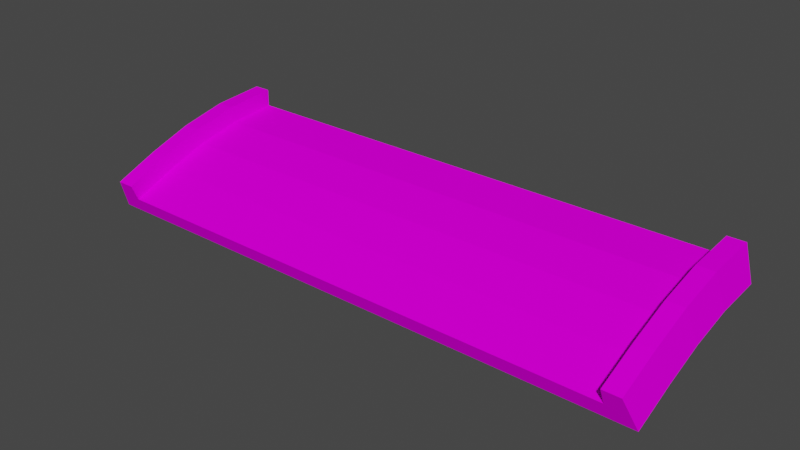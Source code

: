 # Source: jumpendback_up_prosta.blend  (saved by Blender 3.3.6; exported with 4.5.12 LTS)
import bpy
from mathutils import Matrix  # noqa: F401  (used for matrix-valued properties, if any)

bpy.ops.wm.read_factory_settings(use_empty=True)
scene = bpy.context.scene
scene.name = 'Scene'

# ---- collections
col_collection = bpy.data.collections.new('Collection'); scene.collection.children.link(col_collection)

# ---- images (referenced by path relative to the original .blend; pixels are not part of the script)
import os
ASSET_DIR = os.environ.get("B2B_ASSET_DIR", "")  # directory of the original .blend (textures are referenced by path, not embedded)
HERE = os.path.dirname(os.path.abspath(__file__))  # packed textures are extracted next to this script under _unpacked/

def load_image(name, relpath, width, height, colorspace="sRGB"):
    """Load a texture the original file referenced (path relative to the .blend, or extracted next to this script)."""
    p = next((c for c in (os.path.join(HERE, relpath), os.path.join(ASSET_DIR, relpath)) if relpath and os.path.exists(c)), "")
    if p:
        img = bpy.data.images.load(p, check_existing=True)
        img.name = name
    else:  # same state as the original file: an image datablock whose file is absent (Cycles renders it pink)
        img = bpy.data.images.new(name, width, height)
        img.source = "FILE"
        img.filepath = "//" + (relpath or name)
    img.colorspace_settings.name = colorspace
    return img
img_trackset00_trk_c1_straight_jpg = load_image('trackset00_trk_c1_straight.jpg', 'trackset00_trk_c1_straight.jpg', 1024, 1024, 'sRGB')
img_trackset00_trk_sidewall_sand_jpg = load_image('trackset00_trk_sidewall_sand.jpg', 'trackset00_trk_sidewall_sand.jpg', 1024, 1024, 'sRGB')
img_trackset00_trk_startline_jpg = load_image('trackset00_trk_startline.jpg', 'trackset00_trk_startline.jpg', 1024, 1024, 'sRGB')

# ---- materials (node trees are filled in below, after node groups)
mat_trackset00_trk_c1_straight = bpy.data.materials.new('trackset00_trk_c1_straight')
mat_trackset00_trk_c1_straight.alpha_threshold = 0.0
mat_trackset00_trk_c1_straight.use_transparent_shadow = False
mat_trackset00_trk_c1_straight.diffuse_color = (1.0, 1.0, 1.0, 1.0)
mat_trackset00_trk_c1_straight.roughness = 0.5
mat_trackset00_trk_sidewall_sand = bpy.data.materials.new('trackset00_trk_sidewall_sand')
mat_trackset00_trk_sidewall_sand.alpha_threshold = 0.0
mat_trackset00_trk_sidewall_sand.use_transparent_shadow = False
mat_trackset00_trk_sidewall_sand.diffuse_color = (1.0, 1.0, 1.0, 1.0)
mat_trackset00_trk_sidewall_sand.roughness = 0.5
mat_trackset00_trk_startline = bpy.data.materials.new('trackset00_trk_startline')
mat_trackset00_trk_startline.alpha_threshold = 0.0
mat_trackset00_trk_startline.use_transparent_shadow = False
mat_trackset00_trk_startline.diffuse_color = (1.0, 1.0, 1.0, 1.0)
mat_trackset00_trk_startline.roughness = 0.5

# ---- material node trees
mat_trackset00_trk_c1_straight.use_nodes = True; mat_trackset00_trk_c1_straight.node_tree.nodes.clear()
_N = mat_trackset00_trk_c1_straight.node_tree.nodes; _L = mat_trackset00_trk_c1_straight.node_tree.links
n0 = _N.new('ShaderNodeBsdfDiffuse'); n0.name = 'Diffuse BSDF'; n0.location = (0, 0)
n1 = _N.new('ShaderNodeTexImage'); n1.name = 'Image Texture'; n1.location = (0, 0)
n1.image = img_trackset00_trk_c1_straight_jpg
n2 = _N.new('ShaderNodeOutputMaterial'); n2.name = 'Material Output'; n2.location = (0, 0)
_L.new(n0.outputs[0], n2.inputs[0])
_L.new(n1.outputs[0], n0.inputs[0])
n2.is_active_output = True
mat_trackset00_trk_sidewall_sand.use_nodes = True; mat_trackset00_trk_sidewall_sand.node_tree.nodes.clear()
_N = mat_trackset00_trk_sidewall_sand.node_tree.nodes; _L = mat_trackset00_trk_sidewall_sand.node_tree.links
n0 = _N.new('ShaderNodeBsdfDiffuse'); n0.name = 'Diffuse BSDF'; n0.location = (0, 0)
n1 = _N.new('ShaderNodeTexImage'); n1.name = 'Image Texture'; n1.location = (0, 0)
n1.image = img_trackset00_trk_sidewall_sand_jpg
n2 = _N.new('ShaderNodeOutputMaterial'); n2.name = 'Material Output'; n2.location = (0, 0)
_L.new(n0.outputs[0], n2.inputs[0])
_L.new(n1.outputs[0], n0.inputs[0])
n2.is_active_output = True
mat_trackset00_trk_startline.use_nodes = True; mat_trackset00_trk_startline.node_tree.nodes.clear()
_N = mat_trackset00_trk_startline.node_tree.nodes; _L = mat_trackset00_trk_startline.node_tree.links
n0 = _N.new('ShaderNodeBsdfDiffuse'); n0.name = 'Diffuse BSDF'; n0.location = (0, 0)
n1 = _N.new('ShaderNodeTexImage'); n1.name = 'Image Texture'; n1.location = (0, 0)
n1.image = img_trackset00_trk_startline_jpg
n2 = _N.new('ShaderNodeOutputMaterial'); n2.name = 'Material Output'; n2.location = (0, 0)
_L.new(n0.outputs[0], n2.inputs[0])
_L.new(n1.outputs[0], n0.inputs[0])
n2.is_active_output = True

# ---- world
world_world = bpy.data.worlds.new('World'); scene.world = world_world
world_world.use_nodes = True; world_world.node_tree.nodes.clear()
_N = world_world.node_tree.nodes; _L = world_world.node_tree.links
n0 = _N.new('ShaderNodeOutputWorld'); n0.name = 'World Output'; n0.location = (300, 300)
n1 = _N.new('ShaderNodeBackground'); n1.name = 'Background'; n1.location = (10, 300)
n1.inputs[0].default_value = (0.05088, 0.05088, 0.05088, 1.0)
_L.new(n1.outputs[0], n0.inputs[0])
n0.is_active_output = True
world_world.color = (0.05088, 0.05088, 0.05088)
world_world.use_sun_shadow = False
world_world.sun_shadow_jitter_overblur = 0.0

# ---- meshes
me_track17_pmd0_mesh_001 = bpy.data.meshes.new('TRACK17.PMD0.mesh.001')
me_track17_pmd0_mesh_001.from_pydata([(-16.0, -0.8709, 5.385), (-15.0, -1.795, 5.002), (-15.0, -0.8709, 5.385), (16.5, -2.719, 4.619), (16.0, -0.8709, 5.385), (15.0, -0.8709, 5.385), (15.0, -1.795, 5.002), (-16.5, -2.719, 4.619), (-16.5, -0.2187, -5.381), (16.5, -1.724, 2.155), (-16.5, -1.724, 2.155), (16.5, -0.9315, -0.1909), (-16.5, -0.9315, -0.1909), (16.5, -0.4078, -2.632), (-16.5, -0.4078, -2.632), (-15.0, 0.7813, -5.381), (15.0, 1.781, -5.381), (-16.0, 1.781, -5.381), (16.0, 1.561, -2.342), (-15.0, 0.1461, 2.856), (-15.0, -0.7906, 2.506), (-15.0, 0.9869, 0.3409), (-15.0, 0.02327, 0.07362), (-15.0, 1.561, -2.342), (-15.0, 0.5722, -2.49), (-16.0, 0.1461, 2.856), (-16.0, 0.9869, 0.3409), (-16.0, 1.561, -2.342), (15.0, -0.7906, 2.506), (15.0, 0.1461, 2.856), (15.0, 0.02327, 0.07362), (15.0, 0.9869, 0.3409), (15.0, 0.5722, -2.49), (15.0, 1.561, -2.342), (16.0, 0.1461, 2.856), (16.0, 0.9869, 0.3409), (16.0, 1.781, -5.381), (16.5, -0.2187, -5.381), (15.0, 0.7813, -5.381), (-15.0, 1.781, -5.381)], [], [(3, 7, 10, 9), (9, 10, 12, 11), (11, 12, 14, 13), (13, 14, 8, 37), (18, 13, 37, 36), (2, 1, 20, 19), (19, 20, 22, 21), (21, 22, 24, 23), (23, 24, 15, 39), (0, 2, 19, 25), (25, 19, 21, 26), (26, 21, 23, 27), (27, 23, 39, 17), (7, 0, 25, 10), (10, 25, 26, 12), (12, 26, 27, 14), (14, 27, 17, 8), (6, 5, 29, 28), (28, 29, 31, 30), (30, 31, 33, 32), (32, 33, 16, 38), (5, 4, 34, 29), (29, 34, 35, 31), (31, 35, 18, 33), (33, 18, 36, 16), (4, 3, 9, 34), (34, 9, 11, 35), (35, 11, 13, 18), (1, 6, 28, 20), (20, 28, 30, 22), (22, 30, 32, 24), (24, 32, 38, 15)])
me_track17_pmd0_mesh_001.polygons.foreach_set('material_index', [0, 0, 0, 0, 1, 1, 1, 1, 1, 1, 1, 1, 1, 1, 1, 1, 1, 1, 1, 1, 1, 1, 1, 1, 1, 1, 1, 1, 0, 0, 0, 0])
_uv = me_track17_pmd0_mesh_001.uv_layers.new(name='UVMap')
_uv.uv.foreach_set('vector', [0.7374, 0.004225, 0.2671, 0.004225, 0.2671, -0.01782, 0.7374, -0.01782, 0.7374, 0.004225, 0.2671, 0.004225, 0.2671, -0.01782, 0.7374, -0.01782, 0.7374, 0.004225, 0.2671, 0.004225, 0.2671, -0.01782, 0.7374, -0.01782, 0.7374, 0.004225, 0.2671, 0.004225, 0.2671, -0.01782, 0.7374, -0.01782, 0.5, 0.125, 0.75, 0.125, 0.75, 0.0, 0.5, 0.0, 0.25, 0.5, 0.0, 0.5, 0.0, 0.375, 0.25, 0.375, 0.25, 0.375, 0.0, 0.375, 0.0, 0.25, 0.25, 0.25, 0.25, 0.25, 0.0, 0.25, 0.0, 0.125, 0.25, 0.125, 0.25, 0.125, 0.0, 0.125, 0.0, 0.0, 0.25, 0.0, 0.25, 0.5, 0.5, 0.5, 0.5, 0.375, 0.25, 0.375, 0.25, 0.375, 0.5, 0.375, 0.5, 0.25, 0.25, 0.25, 0.25, 0.25, 0.5, 0.25, 0.5, 0.125, 0.25, 0.125, 0.25, 0.125, 0.5, 0.125, 0.5, 0.0, 0.25, 0.0, 0.75, 0.5, 0.5, 0.5, 0.5, 0.375, 0.75, 0.375, 0.75, 0.375, 0.5, 0.375, 0.5, 0.25, 0.75, 0.25, 0.75, 0.25, 0.5, 0.25, 0.5, 0.125, 0.75, 0.125, 0.75, 0.125, 0.5, 0.125, 0.5, 0.0, 0.75, 0.0, 0.0, 0.5, 0.25, 0.5, 0.25, 0.375, 0.0, 0.375, 0.0, 0.375, 0.25, 0.375, 0.25, 0.25, 0.0, 0.25, 0.0, 0.25, 0.25, 0.25, 0.25, 0.125, 0.0, 0.125, 0.0, 0.125, 0.25, 0.125, 0.25, 0.0, 0.0, 0.0, 0.5, 0.5, 0.25, 0.5, 0.25, 0.375, 0.5, 0.375, 0.5, 0.375, 0.25, 0.375, 0.25, 0.25, 0.5, 0.25, 0.5, 0.25, 0.25, 0.25, 0.25, 0.125, 0.5, 0.125, 0.5, 0.125, 0.25, 0.125, 0.25, 0.0, 0.5, 0.0, 0.5, 0.5, 0.75, 0.5, 0.75, 0.375, 0.5, 0.375, 0.5, 0.375, 0.75, 0.375, 0.75, 0.25, 0.5, 0.25, 0.5, 0.25, 0.75, 0.25, 0.75, 0.125, 0.5, 0.125, 1.0, 1.0, 0.0, 1.0, 0.0, 0.875, 1.0, 0.875, 1.0, 0.875, 0.0, 0.875, 0.0, 0.75, 1.0, 0.75, 1.0, 0.75, 0.0, 0.75, 0.0, 0.625, 1.0, 0.625, 1.0, 0.625, 0.0, 0.625, 0.0, 0.5, 1.0, 0.5])
me_track17_pmd0_mesh_001.materials.append(mat_trackset00_trk_c1_straight)
me_track17_pmd0_mesh_001.materials.append(mat_trackset00_trk_sidewall_sand)
me_track17_pmd0_mesh_001.materials.append(mat_trackset00_trk_startline)
me_track17_pmd0_mesh_001.use_remesh_preserve_volume = False
me_track17_pmd0_mesh_001.use_remesh_preserve_attributes = False
me_track17_pmd0_mesh_001.use_mirror_vertex_groups = False
me_track17_pmd0_mesh_001.update()
me_track17_pmd0_mesh_002 = bpy.data.meshes.new('TRACK17.PMD0.mesh.002')
me_track17_pmd0_mesh_002.from_pydata([(-16.0, -0.8709, 5.385), (-15.0, -1.795, 5.002), (-15.0, -0.8709, 5.385), (16.5, -2.719, 4.619), (16.0, -0.8709, 5.385), (15.0, -0.8709, 5.385), (15.0, -1.795, 5.002), (-16.5, -2.719, 4.619)], [], [(6, 3, 4, 5), (7, 1, 2, 0), (7, 3, 6, 1)])
me_track17_pmd0_mesh_002.polygons.foreach_set('material_index', [2, 2, 2])
_uv = me_track17_pmd0_mesh_002.uv_layers.new(name='UVMap')
_uv.uv.foreach_set('vector', [0.4516, 0.3227, 0.4943, 0.2704, 0.4858, 0.3731, 0.4602, 0.3726, 0.4943, 0.2704, 0.4516, 0.3227, 0.4602, 0.3726, 0.4858, 0.3731, 0.4697, 0.2715, 0.02285, 0.2716, 0.04274, 0.3351, 0.4507, 0.3349])
me_track17_pmd0_mesh_002.materials.append(mat_trackset00_trk_c1_straight)
me_track17_pmd0_mesh_002.materials.append(mat_trackset00_trk_sidewall_sand)
me_track17_pmd0_mesh_002.materials.append(mat_trackset00_trk_startline)
me_track17_pmd0_mesh_002.use_remesh_preserve_volume = False
me_track17_pmd0_mesh_002.use_remesh_preserve_attributes = False
me_track17_pmd0_mesh_002.use_mirror_vertex_groups = False
me_track17_pmd0_mesh_002.update()
me_track17_pmd0_mesh_003 = bpy.data.meshes.new('TRACK17.PMD0.mesh.003')
me_track17_pmd0_mesh_003.from_pydata([(-16.5, -0.2187, -5.381), (-15.0, 0.7813, -5.381), (15.0, 1.781, -5.381), (-16.0, 1.781, -5.381), (16.0, 1.781, -5.381), (16.5, -0.2187, -5.381), (15.0, 0.7813, -5.381), (-15.0, 1.781, -5.381)], [], [(1, 0, 3, 7), (5, 6, 2, 4), (5, 0, 1, 6)])
me_track17_pmd0_mesh_003.polygons.foreach_set('material_index', [2, 2, 2])
_uv = me_track17_pmd0_mesh_003.uv_layers.new(name='UVMap')
_uv.uv.foreach_set('vector', [0.4516, 0.3227, 0.4943, 0.2704, 0.4858, 0.3731, 0.4602, 0.3726, 0.4943, 0.2704, 0.4516, 0.3227, 0.4602, 0.3726, 0.4858, 0.3731, 0.4697, 0.2715, 0.02285, 0.2716, 0.04274, 0.3351, 0.4507, 0.3349])
me_track17_pmd0_mesh_003.materials.append(mat_trackset00_trk_c1_straight)
me_track17_pmd0_mesh_003.materials.append(mat_trackset00_trk_sidewall_sand)
me_track17_pmd0_mesh_003.materials.append(mat_trackset00_trk_startline)
me_track17_pmd0_mesh_003.use_remesh_preserve_volume = False
me_track17_pmd0_mesh_003.use_remesh_preserve_attributes = False
me_track17_pmd0_mesh_003.use_mirror_vertex_groups = False
me_track17_pmd0_mesh_003.update()

# ---- objects
ob_main = bpy.data.objects.new('main', me_track17_pmd0_mesh_001)
ob_z = bpy.data.objects.new('z', None)
ob_z2 = bpy.data.objects.new('z2', None)
ob_empty_002 = bpy.data.objects.new('Empty.002', None)
ob_empty_003 = bpy.data.objects.new('Empty.003', None)
ob_empty_004 = bpy.data.objects.new('Empty.004', None)
ob_empty_005 = bpy.data.objects.new('Empty.005', None)
ob_empty_006 = bpy.data.objects.new('Empty.006', None)
ob_empty_007 = bpy.data.objects.new('Empty.007', None)
ob_enda = bpy.data.objects.new('endA', me_track17_pmd0_mesh_002)
ob_endb = bpy.data.objects.new('endB', me_track17_pmd0_mesh_003)

# ---- transforms, parenting, visibility, modifiers, constraints
ob_main.location = (-1.819e-12, -2.384e-07, -1.788e-07)
ob_main.rotation_euler = (1.571, -0.0, 0.0)
ob_main.lineart.crease_threshold = 0.0
ob_z.location = (-1.526e-05, -4.619, -2.719)
ob_z.rotation_euler = (1.571, -0.0, 0.0)
ob_z2.location = (1.907e-06, 5.381, -0.2187)
ob_z2.rotation_euler = (1.571, -0.0, 0.0)
ob_empty_002.parent = ob_empty_006
ob_empty_002.matrix_parent_inverse = Matrix(((1.0, -0.0, 0.0, -2.728e-12), (-0.0, 1.0, -0.0, -1.233), (0.0, -0.0, 1.0, 0.7254), (-0.0, 0.0, -0.0, 1.0)))
ob_empty_002.location = (-15.0, -0.5619, 4.141)
ob_empty_003.parent = ob_empty_006
ob_empty_003.matrix_parent_inverse = Matrix(((1.0, -0.0, 0.0, -2.728e-12), (-0.0, 1.0, -0.0, -1.233), (0.0, -0.0, 1.0, 0.7254), (-0.0, 0.0, -0.0, 1.0)))
ob_empty_003.location = (-15.0, 2.014, -5.96)
ob_empty_004.parent = ob_empty_007
ob_empty_004.matrix_parent_inverse = Matrix(((1.0, -0.0, 0.0, -2.728e-12), (-0.0, 1.0, -0.0, -1.233), (0.0, -0.0, 1.0, 0.7254), (-0.0, 0.0, -0.0, 1.0)))
ob_empty_004.location = (15.0, -0.562, 4.164)
ob_empty_005.parent = ob_empty_007
ob_empty_005.matrix_parent_inverse = Matrix(((1.0, -0.0, 0.0, -2.728e-12), (-0.0, 1.0, -0.0, -1.233), (0.0, -0.0, 1.0, 0.7254), (-0.0, 0.0, -0.0, 1.0)))
ob_empty_005.location = (15.0, 2.014, -5.907)
ob_empty_006.parent = ob_z
ob_empty_006.matrix_parent_inverse = Matrix(((1.0, -0.0, 0.0, 1.526e-05), (-0.0, 1.0, -0.0, 1.486), (-0.0, 0.0, 1.0, -3.894), (-0.0, 0.0, -0.0, 1.0)))
ob_empty_006.location = (2.728e-12, 1.233, -0.7254)
ob_empty_007.parent = ob_z
ob_empty_007.matrix_parent_inverse = Matrix(((1.0, -0.0, 0.0, 1.526e-05), (-0.0, 1.0, -0.0, 1.486), (-0.0, 0.0, 1.0, -3.894), (-0.0, 0.0, -0.0, 1.0)))
ob_empty_007.location = (2.728e-12, 1.233, -0.7254)
ob_enda.parent = ob_main
ob_enda.matrix_parent_inverse = Matrix(((1.0, 0.0, -0.0, 1.819e-12), (-0.0, -4.371e-08, 1.0, 1.788e-07), (0.0, -1.0, -4.371e-08, -2.384e-07), (-0.0, 0.0, -0.0, 1.0)))
ob_enda.location = (-1.819e-12, -2.384e-07, -1.788e-07)
ob_enda.rotation_euler = (1.571, -0.0, 0.0)
ob_enda.lineart.crease_threshold = 0.0
ob_endb.parent = ob_main
ob_endb.matrix_parent_inverse = Matrix(((1.0, 0.0, -0.0, 1.819e-12), (-0.0, -4.371e-08, 1.0, 1.788e-07), (0.0, -1.0, -4.371e-08, -2.384e-07), (-0.0, 0.0, -0.0, 1.0)))
ob_endb.location = (-1.819e-12, -2.384e-07, -1.788e-07)
ob_endb.rotation_euler = (1.571, -0.0, 0.0)
ob_endb.lineart.crease_threshold = 0.0

# ---- collection membership
col_collection.objects.link(ob_main)
col_collection.objects.link(ob_z)
col_collection.objects.link(ob_z2)
col_collection.objects.link(ob_empty_002)
col_collection.objects.link(ob_empty_003)
col_collection.objects.link(ob_empty_004)
col_collection.objects.link(ob_empty_005)
col_collection.objects.link(ob_empty_006)
col_collection.objects.link(ob_empty_007)
col_collection.objects.link(ob_enda)
col_collection.objects.link(ob_endb)

# ---- scene / render settings (as saved in the file)
scene.frame_start = 1; scene.frame_end = 250; scene.frame_set(1)
scene.render.engine = 'BLENDER_EEVEE_NEXT'
scene.cycles.sampling_pattern = 'TABULATED_SOBOL'
scene.cycles.use_light_tree = False
scene.view_settings.view_transform = 'Filmic'
bpy.context.view_layer.update()

# ---- added for rendering (the .blend has no active camera and no usable light): camera, sun
cam_auto = bpy.data.cameras.new('AutoCamera')
cam_auto.lens = 50.0
cam_auto.sensor_width = 36.0
cam_auto.clip_end = 1000.0
ob_auto_camera = bpy.data.objects.new('AutoCamera', cam_auto)
scene.collection.objects.link(ob_auto_camera)
ob_auto_camera.location = (32.3848, -38.8638, 25.4391)
ob_auto_camera.rotation_euler = (1.09748, -7.21219e-08, 0.694738)
scene.camera = ob_auto_camera
light_auto_sun = bpy.data.lights.new('AutoSun', 'SUN')
light_auto_sun.energy = 3.0
light_auto_sun.angle = 0.0523599
ob_auto_sun = bpy.data.objects.new('AutoSun', light_auto_sun)
scene.collection.objects.link(ob_auto_sun)
ob_auto_sun.rotation_euler = (0.872665, 0.174533, 0.523599)
bpy.context.view_layer.update()
